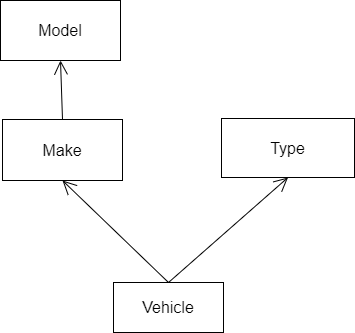

The diagram above was exported from draw.io. Its source (the exported page's mxGraphModel, read from the mxfile embedded in the PNG):
<mxGraphModel dx="1723" dy="743" grid="0" gridSize="10" guides="1" tooltips="1" connect="1" arrows="1" fold="1" page="0" pageScale="1" pageWidth="850" pageHeight="1100" math="0" shadow="0">
  <root>
    <mxCell id="0" />
    <mxCell id="1" parent="0" />
    <mxCell id="5kWQQ1zVskAaq1WhmGek-2" value="Model" style="rounded=0;whiteSpace=wrap;html=1;fontSize=16;" vertex="1" parent="1">
      <mxGeometry x="12" y="10" width="120" height="60" as="geometry" />
    </mxCell>
    <mxCell id="5kWQQ1zVskAaq1WhmGek-3" value="Make" style="rounded=0;whiteSpace=wrap;html=1;fontSize=16;" vertex="1" parent="1">
      <mxGeometry x="14" y="129" width="120" height="61" as="geometry" />
    </mxCell>
    <mxCell id="5kWQQ1zVskAaq1WhmGek-6" value="Type" style="html=1;whiteSpace=wrap;fontSize=16;" vertex="1" parent="1">
      <mxGeometry x="233" y="128" width="133" height="59" as="geometry" />
    </mxCell>
    <mxCell id="5kWQQ1zVskAaq1WhmGek-7" value="Vehicle" style="html=1;whiteSpace=wrap;fontSize=16;" vertex="1" parent="1">
      <mxGeometry x="125" y="292" width="110" height="50" as="geometry" />
    </mxCell>
    <mxCell id="5kWQQ1zVskAaq1WhmGek-12" value="" style="endArrow=open;endFill=1;endSize=12;html=1;rounded=0;fontSize=12;curved=1;entryX=0.5;entryY=1;entryDx=0;entryDy=0;exitX=0.5;exitY=0;exitDx=0;exitDy=0;" edge="1" parent="1" source="5kWQQ1zVskAaq1WhmGek-3" target="5kWQQ1zVskAaq1WhmGek-2">
      <mxGeometry width="160" relative="1" as="geometry">
        <mxPoint x="99" y="127" as="sourcePoint" />
        <mxPoint x="259" y="127" as="targetPoint" />
      </mxGeometry>
    </mxCell>
    <mxCell id="5kWQQ1zVskAaq1WhmGek-13" value="" style="endArrow=open;endFill=1;endSize=12;html=1;rounded=0;fontSize=12;curved=1;exitX=0.5;exitY=0;exitDx=0;exitDy=0;entryX=0.5;entryY=1;entryDx=0;entryDy=0;" edge="1" parent="1" source="5kWQQ1zVskAaq1WhmGek-7" target="5kWQQ1zVskAaq1WhmGek-3">
      <mxGeometry width="160" relative="1" as="geometry">
        <mxPoint x="93" y="152" as="sourcePoint" />
        <mxPoint x="253" y="152" as="targetPoint" />
      </mxGeometry>
    </mxCell>
    <mxCell id="5kWQQ1zVskAaq1WhmGek-14" value="" style="endArrow=open;endFill=1;endSize=12;html=1;rounded=0;fontSize=12;curved=1;exitX=0.5;exitY=0;exitDx=0;exitDy=0;entryX=0.5;entryY=1;entryDx=0;entryDy=0;" edge="1" parent="1" source="5kWQQ1zVskAaq1WhmGek-7" target="5kWQQ1zVskAaq1WhmGek-6">
      <mxGeometry width="160" relative="1" as="geometry">
        <mxPoint x="190" y="302" as="sourcePoint" />
        <mxPoint x="84" y="200" as="targetPoint" />
      </mxGeometry>
    </mxCell>
  </root>
</mxGraphModel>